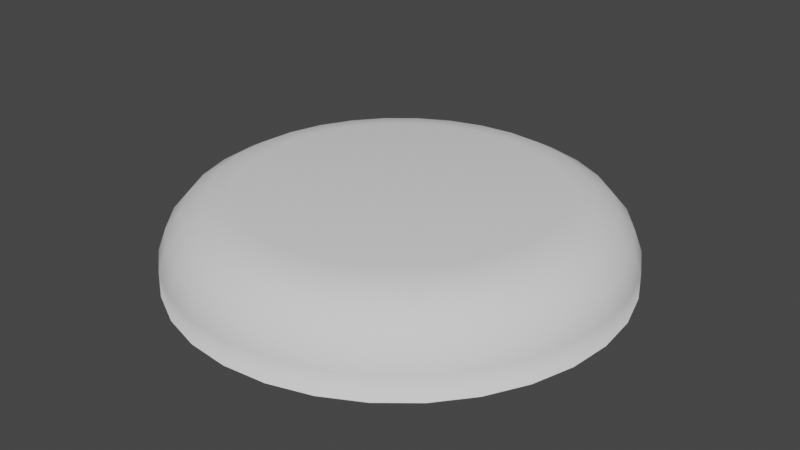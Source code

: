 # Source: soft2.blend  (saved by Blender 3.4.6; exported with 4.5.12 LTS)
import bpy
from mathutils import Matrix  # noqa: F401  (used for matrix-valued properties, if any)

bpy.ops.wm.read_factory_settings(use_empty=True)
scene = bpy.context.scene
scene.name = 'Scene'

# ---- collections
col_collection = bpy.data.collections.new('Collection'); scene.collection.children.link(col_collection)

# ---- world
world_world = bpy.data.worlds.new('World'); scene.world = world_world
world_world.use_nodes = True; world_world.node_tree.nodes.clear()
_N = world_world.node_tree.nodes; _L = world_world.node_tree.links
n0 = _N.new('ShaderNodeOutputWorld'); n0.name = 'World Output'; n0.location = (300, 300)
n1 = _N.new('ShaderNodeBackground'); n1.name = 'Background'; n1.location = (10, 300)
n1.inputs[0].default_value = (0.05088, 0.05088, 0.05088, 1.0)
_L.new(n1.outputs[0], n0.inputs[0])
n0.is_active_output = True
world_world.color = (0.05088, 0.05088, 0.05088)
world_world.use_sun_shadow = False
world_world.sun_shadow_jitter_overblur = 0.0

# ---- meshes
me_cylinder = bpy.data.meshes.new('Cylinder')
me_cylinder.from_pydata([(3.186e-10, 0.5, -0.005214), (0.09755, 0.4904, -0.005214), (0.1913, 0.4619, -0.005214), (0.2778, 0.4157, -0.005214), (0.3536, 0.3536, -0.005214), (0.4157, 0.2778, -0.005214), (0.4619, 0.1913, -0.005214), (0.4904, 0.09755, -0.005214), (0.5, 3.921e-10, -0.005214), (0.4904, -0.09755, -0.005214), (0.4619, -0.1913, -0.005214), (0.4157, -0.2778, -0.005214), (0.3536, -0.3536, -0.005214), (0.2778, -0.4157, -0.005214), (0.1913, -0.4619, -0.005214), (0.09755, -0.4904, -0.005214), (3.186e-10, -0.5, -0.005214), (-0.09755, -0.4904, -0.005214), (-0.1913, -0.4619, -0.005214), (-0.2778, -0.4157, -0.005214), (-0.3536, -0.3536, -0.005214), (-0.4157, -0.2778, -0.005214), (-0.4619, -0.1913, -0.005214), (-0.4904, -0.09755, -0.005214), (-0.5, 3.921e-10, -0.005214), (-0.4904, 0.09755, -0.005214), (-0.4619, 0.1913, -0.005214), (-0.4157, 0.2778, -0.005214), (-0.3536, 0.3536, -0.005214), (-0.2778, 0.4157, -0.005214), (-0.1913, 0.4619, -0.005214), (-0.09755, 0.4904, -0.005214), (-1.863e-09, 0.345, 0.1733), (3.186e-10, 0.5, -0.005214), (-1.281e-09, 0.3997, 0.1646), (-6.985e-10, 0.4465, 0.1392), (0.0, 0.4808, 0.09974), (1.164e-10, 0.4993, 0.04996), (0.0673, 0.3383, 0.1733), (0.09755, 0.4904, -0.005214), (0.07798, 0.392, 0.1646), (0.08711, 0.438, 0.1392), (0.09381, 0.4716, 0.09974), (0.0974, 0.4897, 0.04996), (0.132, 0.3187, 0.1733), (0.1913, 0.4619, -0.005214), (0.153, 0.3693, 0.1646), (0.1709, 0.4125, 0.1392), (0.184, 0.4442, 0.09974), (0.1911, 0.4613, 0.04996), (0.1917, 0.2868, 0.1733), (0.2778, 0.4157, -0.005214), (0.2221, 0.3324, 0.1646), (0.2481, 0.3713, 0.1392), (0.2671, 0.3998, 0.09974), (0.2774, 0.4151, 0.04996), (0.2439, 0.2439, 0.1733), (0.3536, 0.3536, -0.005214), (0.2826, 0.2826, 0.1646), (0.3157, 0.3157, 0.1392), (0.34, 0.34, 0.09974), (0.353, 0.353, 0.04996), (0.2868, 0.1917, 0.1733), (0.4157, 0.2778, -0.005214), (0.3324, 0.2221, 0.1646), (0.3713, 0.2481, 0.1392), (0.3998, 0.2671, 0.09974), (0.4151, 0.2774, 0.04996), (0.3187, 0.132, 0.1733), (0.4619, 0.1913, -0.005214), (0.3693, 0.153, 0.1646), (0.4125, 0.1709, 0.1392), (0.4442, 0.184, 0.09974), (0.4613, 0.1911, 0.04996), (0.3383, 0.0673, 0.1733), (0.4904, 0.09755, -0.005214), (0.392, 0.07798, 0.1646), (0.438, 0.08711, 0.1392), (0.4716, 0.09381, 0.09974), (0.4897, 0.0974, 0.04996), (0.345, 1.863e-09, 0.1733), (0.5, 3.921e-10, -0.005214), (0.3997, 1.397e-09, 0.1646), (0.4465, 9.313e-10, 0.1392), (0.4808, 4.657e-10, 0.09974), (0.4993, 3.492e-10, 0.04996), (0.3383, -0.0673, 0.1733), (0.4904, -0.09755, -0.005214), (0.392, -0.07798, 0.1646), (0.438, -0.08711, 0.1392), (0.4716, -0.09381, 0.09974), (0.4897, -0.0974, 0.04996), (0.3187, -0.132, 0.1733), (0.4619, -0.1913, -0.005214), (0.3693, -0.153, 0.1646), (0.4125, -0.1709, 0.1392), (0.4442, -0.184, 0.09974), (0.4613, -0.1911, 0.04996), (0.2868, -0.1917, 0.1733), (0.4157, -0.2778, -0.005214), (0.3324, -0.2221, 0.1646), (0.3713, -0.2481, 0.1392), (0.3998, -0.2671, 0.09974), (0.4151, -0.2774, 0.04996), (0.2439, -0.2439, 0.1733), (0.3536, -0.3536, -0.005214), (0.2826, -0.2826, 0.1646), (0.3157, -0.3157, 0.1392), (0.34, -0.34, 0.09974), (0.353, -0.353, 0.04996), (0.1917, -0.2868, 0.1733), (0.2778, -0.4157, -0.005214), (0.2221, -0.3324, 0.1646), (0.2481, -0.3713, 0.1392), (0.2671, -0.3998, 0.09974), (0.2774, -0.4151, 0.04996), (0.132, -0.3187, 0.1733), (0.1913, -0.4619, -0.005214), (0.153, -0.3693, 0.1646), (0.1709, -0.4125, 0.1392), (0.184, -0.4442, 0.09974), (0.1911, -0.4613, 0.04996), (0.0673, -0.3383, 0.1733), (0.09755, -0.4904, -0.005214), (0.07798, -0.392, 0.1646), (0.08711, -0.438, 0.1392), (0.09381, -0.4716, 0.09974), (0.0974, -0.4897, 0.04996), (1.863e-09, -0.345, 0.1733), (3.186e-10, -0.5, -0.005214), (1.281e-09, -0.3997, 0.1646), (9.313e-10, -0.4465, 0.1392), (4.657e-10, -0.4808, 0.09974), (2.328e-10, -0.4993, 0.04996), (-0.0673, -0.3383, 0.1733), (-0.09755, -0.4904, -0.005214), (-0.07798, -0.392, 0.1646), (-0.08711, -0.438, 0.1392), (-0.09381, -0.4716, 0.09974), (-0.0974, -0.4897, 0.04996), (-0.132, -0.3187, 0.1733), (-0.1913, -0.4619, -0.005214), (-0.153, -0.3693, 0.1646), (-0.1709, -0.4125, 0.1392), (-0.184, -0.4442, 0.09974), (-0.1911, -0.4613, 0.04996), (-0.1917, -0.2868, 0.1733), (-0.2778, -0.4157, -0.005214), (-0.2221, -0.3324, 0.1646), (-0.2481, -0.3713, 0.1392), (-0.2671, -0.3998, 0.09974), (-0.2774, -0.4151, 0.04996), (-0.2439, -0.2439, 0.1733), (-0.3536, -0.3536, -0.005214), (-0.2826, -0.2826, 0.1646), (-0.3157, -0.3157, 0.1392), (-0.34, -0.34, 0.09974), (-0.353, -0.353, 0.04996), (-0.2868, -0.1917, 0.1733), (-0.4157, -0.2778, -0.005214), (-0.3324, -0.2221, 0.1646), (-0.3713, -0.2481, 0.1392), (-0.3998, -0.2671, 0.09974), (-0.4151, -0.2774, 0.04996), (-0.3187, -0.132, 0.1733), (-0.4619, -0.1913, -0.005214), (-0.3693, -0.153, 0.1646), (-0.4125, -0.1709, 0.1392), (-0.4442, -0.184, 0.09974), (-0.4613, -0.1911, 0.04996), (-0.3383, -0.0673, 0.1733), (-0.4904, -0.09755, -0.005214), (-0.392, -0.07798, 0.1646), (-0.438, -0.08711, 0.1392), (-0.4716, -0.09381, 0.09974), (-0.4897, -0.0974, 0.04996), (-0.345, -1.863e-09, 0.1733), (-0.5, 3.921e-10, -0.005214), (-0.3997, -1.281e-09, 0.1646), (-0.4465, -6.985e-10, 0.1392), (-0.4808, 0.0, 0.09974), (-0.4993, 2.328e-10, 0.04996), (-0.3383, 0.0673, 0.1733), (-0.4904, 0.09755, -0.005214), (-0.392, 0.07798, 0.1646), (-0.438, 0.08711, 0.1392), (-0.4716, 0.09381, 0.09974), (-0.4897, 0.0974, 0.04996), (-0.3187, 0.132, 0.1733), (-0.4619, 0.1913, -0.005214), (-0.3693, 0.153, 0.1646), (-0.4125, 0.1709, 0.1392), (-0.4442, 0.184, 0.09974), (-0.4613, 0.1911, 0.04996), (-0.2868, 0.1917, 0.1733), (-0.4157, 0.2778, -0.005214), (-0.3324, 0.2221, 0.1646), (-0.3713, 0.2481, 0.1392), (-0.3998, 0.2671, 0.09974), (-0.4151, 0.2774, 0.04996), (-0.2439, 0.2439, 0.1733), (-0.3536, 0.3536, -0.005214), (-0.2826, 0.2826, 0.1646), (-0.3157, 0.3157, 0.1392), (-0.34, 0.34, 0.09974), (-0.353, 0.353, 0.04996), (-0.1917, 0.2868, 0.1733), (-0.2778, 0.4157, -0.005214), (-0.2221, 0.3324, 0.1646), (-0.2481, 0.3713, 0.1392), (-0.2671, 0.3998, 0.09974), (-0.2774, 0.4151, 0.04996), (-0.132, 0.3187, 0.1733), (-0.1913, 0.4619, -0.005214), (-0.153, 0.3693, 0.1646), (-0.1709, 0.4125, 0.1392), (-0.184, 0.4442, 0.09974), (-0.1911, 0.4613, 0.04996), (-0.0673, 0.3383, 0.1733), (-0.09755, 0.4904, -0.005214), (-0.07798, 0.392, 0.1646), (-0.08711, 0.438, 0.1392), (-0.09381, 0.4716, 0.09974), (-0.0974, 0.4897, 0.04996)], [], [(219, 33, 0, 31), (45, 51, 3, 2), (51, 57, 4, 3), (57, 63, 5, 4), (63, 69, 6, 5), (69, 75, 7, 6), (75, 81, 8, 7), (81, 87, 9, 8), (87, 93, 10, 9), (93, 99, 11, 10), (99, 105, 12, 11), (105, 111, 13, 12), (111, 117, 14, 13), (117, 123, 15, 14), (123, 129, 16, 15), (129, 135, 17, 16), (135, 141, 18, 17), (141, 147, 19, 18), (147, 153, 20, 19), (153, 159, 21, 20), (159, 165, 22, 21), (165, 171, 23, 22), (171, 177, 24, 23), (177, 183, 25, 24), (183, 189, 26, 25), (189, 195, 27, 26), (195, 201, 28, 27), (201, 207, 29, 28), (207, 213, 30, 29), (213, 219, 31, 30), (39, 45, 2, 1), (33, 39, 1, 0), (32, 38, 40, 34), (34, 40, 41, 35), (35, 41, 42, 36), (36, 42, 43, 37), (37, 43, 39, 33), (38, 44, 46, 40), (40, 46, 47, 41), (41, 47, 48, 42), (42, 48, 49, 43), (43, 49, 45, 39), (44, 50, 52, 46), (46, 52, 53, 47), (47, 53, 54, 48), (48, 54, 55, 49), (49, 55, 51, 45), (50, 56, 58, 52), (52, 58, 59, 53), (53, 59, 60, 54), (54, 60, 61, 55), (55, 61, 57, 51), (56, 62, 64, 58), (58, 64, 65, 59), (59, 65, 66, 60), (60, 66, 67, 61), (61, 67, 63, 57), (62, 68, 70, 64), (64, 70, 71, 65), (65, 71, 72, 66), (66, 72, 73, 67), (67, 73, 69, 63), (68, 74, 76, 70), (70, 76, 77, 71), (71, 77, 78, 72), (72, 78, 79, 73), (73, 79, 75, 69), (74, 80, 82, 76), (76, 82, 83, 77), (77, 83, 84, 78), (78, 84, 85, 79), (79, 85, 81, 75), (80, 86, 88, 82), (82, 88, 89, 83), (83, 89, 90, 84), (84, 90, 91, 85), (85, 91, 87, 81), (86, 92, 94, 88), (88, 94, 95, 89), (89, 95, 96, 90), (90, 96, 97, 91), (91, 97, 93, 87), (92, 98, 100, 94), (94, 100, 101, 95), (95, 101, 102, 96), (96, 102, 103, 97), (97, 103, 99, 93), (98, 104, 106, 100), (100, 106, 107, 101), (101, 107, 108, 102), (102, 108, 109, 103), (103, 109, 105, 99), (104, 110, 112, 106), (106, 112, 113, 107), (107, 113, 114, 108), (108, 114, 115, 109), (109, 115, 111, 105), (110, 116, 118, 112), (112, 118, 119, 113), (113, 119, 120, 114), (114, 120, 121, 115), (115, 121, 117, 111), (116, 122, 124, 118), (118, 124, 125, 119), (119, 125, 126, 120), (120, 126, 127, 121), (121, 127, 123, 117), (122, 128, 130, 124), (124, 130, 131, 125), (125, 131, 132, 126), (126, 132, 133, 127), (127, 133, 129, 123), (128, 134, 136, 130), (130, 136, 137, 131), (131, 137, 138, 132), (132, 138, 139, 133), (133, 139, 135, 129), (134, 140, 142, 136), (136, 142, 143, 137), (137, 143, 144, 138), (138, 144, 145, 139), (139, 145, 141, 135), (140, 146, 148, 142), (142, 148, 149, 143), (143, 149, 150, 144), (144, 150, 151, 145), (145, 151, 147, 141), (146, 152, 154, 148), (148, 154, 155, 149), (149, 155, 156, 150), (150, 156, 157, 151), (151, 157, 153, 147), (152, 158, 160, 154), (154, 160, 161, 155), (155, 161, 162, 156), (156, 162, 163, 157), (157, 163, 159, 153), (158, 164, 166, 160), (160, 166, 167, 161), (161, 167, 168, 162), (162, 168, 169, 163), (163, 169, 165, 159), (164, 170, 172, 166), (166, 172, 173, 167), (167, 173, 174, 168), (168, 174, 175, 169), (169, 175, 171, 165), (170, 176, 178, 172), (172, 178, 179, 173), (173, 179, 180, 174), (174, 180, 181, 175), (175, 181, 177, 171), (176, 182, 184, 178), (178, 184, 185, 179), (179, 185, 186, 180), (180, 186, 187, 181), (181, 187, 183, 177), (182, 188, 190, 184), (184, 190, 191, 185), (185, 191, 192, 186), (186, 192, 193, 187), (187, 193, 189, 183), (188, 194, 196, 190), (190, 196, 197, 191), (191, 197, 198, 192), (192, 198, 199, 193), (193, 199, 195, 189), (194, 200, 202, 196), (196, 202, 203, 197), (197, 203, 204, 198), (198, 204, 205, 199), (199, 205, 201, 195), (200, 206, 208, 202), (202, 208, 209, 203), (203, 209, 210, 204), (204, 210, 211, 205), (205, 211, 207, 201), (206, 212, 214, 208), (208, 214, 215, 209), (209, 215, 216, 210), (210, 216, 217, 211), (211, 217, 213, 207), (212, 218, 220, 214), (214, 220, 221, 215), (215, 221, 222, 216), (216, 222, 223, 217), (217, 223, 219, 213), (218, 32, 34, 220), (220, 34, 35, 221), (221, 35, 36, 222), (222, 36, 37, 223), (223, 37, 33, 219), (32, 218, 212, 206, 200, 194, 188, 182, 176, 170, 164, 158, 152, 146, 140, 134, 128, 122, 116, 110, 104, 98, 92, 86, 80, 74, 68, 62, 56, 50, 44, 38)])
me_cylinder.polygons.foreach_set('use_smooth', [True] * 193)
_uv = me_cylinder.uv_layers.new(name='UVMap')
_uv.uv.foreach_set('vector', [0.4508, 0.9998, 0.5492, 0.9998, 0.5492, 0.9999, 0.4508, 0.9999, 0.7367, 0.9429, 0.8186, 0.8882, 0.8187, 0.8883, 0.7368, 0.943, 0.8186, 0.8882, 0.8882, 0.8186, 0.8883, 0.8187, 0.8187, 0.8883, 0.8882, 0.8186, 0.9429, 0.7368, 0.943, 0.7368, 0.8883, 0.8187, 0.9429, 0.7368, 0.9806, 0.6458, 0.9807, 0.6458, 0.943, 0.7368, 0.9806, 0.6458, 0.9998, 0.5492, 0.9999, 0.5492, 0.9807, 0.6458, 0.9998, 0.5492, 0.9998, 0.4508, 0.9999, 0.4508, 0.9999, 0.5492, 0.9998, 0.4508, 0.9806, 0.3542, 0.9807, 0.3542, 0.9999, 0.4508, 0.9806, 0.3542, 0.9429, 0.2633, 0.943, 0.2632, 0.9807, 0.3542, 0.9429, 0.2633, 0.8882, 0.1814, 0.8883, 0.1813, 0.943, 0.2632, 0.8882, 0.1814, 0.8186, 0.1118, 0.8187, 0.1117, 0.8883, 0.1813, 0.8186, 0.1118, 0.7367, 0.05708, 0.7368, 0.05699, 0.8187, 0.1117, 0.7367, 0.05708, 0.6458, 0.01941, 0.6458, 0.01931, 0.7368, 0.05699, 0.6458, 0.01941, 0.5492, 0.0001985, 0.5492, 0.0001, 0.6458, 0.01931, 0.5492, 0.0001985, 0.4508, 0.0001985, 0.4508, 0.0001001, 0.5492, 0.0001, 0.4508, 0.0001985, 0.3542, 0.0194, 0.3542, 0.01931, 0.4508, 0.0001001, 0.3542, 0.0194, 0.2633, 0.05708, 0.2632, 0.05699, 0.3542, 0.01931, 0.2633, 0.05708, 0.1814, 0.1118, 0.1813, 0.1117, 0.2632, 0.05699, 0.1814, 0.1118, 0.1118, 0.1814, 0.1117, 0.1813, 0.1813, 0.1117, 0.1118, 0.1814, 0.05708, 0.2632, 0.05699, 0.2632, 0.1117, 0.1813, 0.05708, 0.2632, 0.01941, 0.3542, 0.01931, 0.3542, 0.05699, 0.2632, 0.01941, 0.3542, 0.0001987, 0.4508, 0.0001003, 0.4508, 0.01931, 0.3542, 0.0001987, 0.4508, 0.0001987, 0.5492, 9.996e-05, 0.5492, 0.0001003, 0.4508, 0.0001987, 0.5492, 0.01941, 0.6458, 0.01931, 0.6458, 9.996e-05, 0.5492, 0.01941, 0.6458, 0.05708, 0.7367, 0.05699, 0.7368, 0.01931, 0.6458, 0.05708, 0.7367, 0.1118, 0.8186, 0.1117, 0.8187, 0.05699, 0.7368, 0.1118, 0.8186, 0.1814, 0.8882, 0.1813, 0.8883, 0.1117, 0.8187, 0.1814, 0.8882, 0.2633, 0.9429, 0.2632, 0.943, 0.1813, 0.8883, 0.2633, 0.9429, 0.3542, 0.9806, 0.3542, 0.9807, 0.2632, 0.943, 0.3542, 0.9806, 0.4508, 0.9998, 0.4508, 0.9999, 0.3542, 0.9807, 0.6458, 0.9806, 0.7367, 0.9429, 0.7368, 0.943, 0.6458, 0.9807, 0.5492, 0.9998, 0.6458, 0.9806, 0.6458, 0.9807, 0.5492, 0.9999, 0.5262, 0.7718, 0.5787, 0.7615, 0.5914, 0.8035, 0.5304, 0.8155, 0.5304, 0.8155, 0.5914, 0.8035, 0.6038, 0.8443, 0.5347, 0.858, 0.5347, 0.858, 0.6038, 0.8443, 0.6165, 0.8856, 0.5391, 0.9009, 0.5391, 0.9009, 0.6165, 0.8856, 0.6303, 0.93, 0.5439, 0.9471, 0.5439, 0.9471, 0.6303, 0.93, 0.6458, 0.9806, 0.5492, 0.9998, 0.5787, 0.7615, 0.6282, 0.7411, 0.6488, 0.7799, 0.5914, 0.8035, 0.5914, 0.8035, 0.6488, 0.7799, 0.669, 0.8175, 0.6038, 0.8443, 0.6038, 0.8443, 0.669, 0.8175, 0.6895, 0.8555, 0.6165, 0.8856, 0.6165, 0.8856, 0.6895, 0.8555, 0.7117, 0.8963, 0.6303, 0.93, 0.6303, 0.93, 0.7117, 0.8963, 0.7367, 0.9429, 0.6458, 0.9806, 0.6282, 0.7411, 0.6727, 0.7115, 0.7006, 0.7455, 0.6488, 0.7799, 0.6488, 0.7799, 0.7006, 0.7455, 0.7277, 0.7784, 0.669, 0.8175, 0.669, 0.8175, 0.7277, 0.7784, 0.7552, 0.8117, 0.6895, 0.8555, 0.6895, 0.8555, 0.7552, 0.8117, 0.7849, 0.8474, 0.7117, 0.8963, 0.7117, 0.8963, 0.7849, 0.8474, 0.8186, 0.8882, 0.7367, 0.9429, 0.6727, 0.7115, 0.7107, 0.6737, 0.7446, 0.7016, 0.7006, 0.7455, 0.7006, 0.7455, 0.7446, 0.7016, 0.7776, 0.7286, 0.7277, 0.7784, 0.7277, 0.7784, 0.7776, 0.7286, 0.8111, 0.7559, 0.7552, 0.8117, 0.7552, 0.8117, 0.8111, 0.7559, 0.8472, 0.7851, 0.7849, 0.8474, 0.7849, 0.8474, 0.8472, 0.7851, 0.8882, 0.8186, 0.8186, 0.8882, 0.7107, 0.6737, 0.7405, 0.6293, 0.7792, 0.65, 0.7446, 0.7016, 0.7446, 0.7016, 0.7792, 0.65, 0.8169, 0.6701, 0.7776, 0.7286, 0.7776, 0.7286, 0.8169, 0.6701, 0.8551, 0.6903, 0.8111, 0.7559, 0.8111, 0.7559, 0.8551, 0.6903, 0.8962, 0.7119, 0.8472, 0.7851, 0.8472, 0.7851, 0.8962, 0.7119, 0.9429, 0.7368, 0.8882, 0.8186, 0.7405, 0.6293, 0.7611, 0.5799, 0.8031, 0.5927, 0.7792, 0.65, 0.7792, 0.65, 0.8031, 0.5927, 0.844, 0.605, 0.8169, 0.6701, 0.8169, 0.6701, 0.844, 0.605, 0.8854, 0.6173, 0.8551, 0.6903, 0.8551, 0.6903, 0.8854, 0.6173, 0.9299, 0.6306, 0.8962, 0.7119, 0.8962, 0.7119, 0.9299, 0.6306, 0.9806, 0.6458, 0.9429, 0.7368, 0.7611, 0.5799, 0.7717, 0.5274, 0.8154, 0.5317, 0.8031, 0.5927, 0.8031, 0.5927, 0.8154, 0.5317, 0.8578, 0.5359, 0.844, 0.605, 0.844, 0.605, 0.8578, 0.5359, 0.9008, 0.5399, 0.8854, 0.6173, 0.8854, 0.6173, 0.9008, 0.5399, 0.9471, 0.5442, 0.9299, 0.6306, 0.9299, 0.6306, 0.9471, 0.5442, 0.9998, 0.5492, 0.9806, 0.6458, 0.7717, 0.5274, 0.7718, 0.4738, 0.8155, 0.4696, 0.8154, 0.5317, 0.8154, 0.5317, 0.8155, 0.4696, 0.858, 0.4653, 0.8578, 0.5359, 0.8578, 0.5359, 0.858, 0.4653, 0.9009, 0.4609, 0.9008, 0.5399, 0.9008, 0.5399, 0.9009, 0.4609, 0.9471, 0.4561, 0.9471, 0.5442, 0.9471, 0.5442, 0.9471, 0.4561, 0.9998, 0.4508, 0.9998, 0.5492, 0.7718, 0.4738, 0.7615, 0.4213, 0.8035, 0.4086, 0.8155, 0.4696, 0.8155, 0.4696, 0.8035, 0.4086, 0.8443, 0.3962, 0.858, 0.4653, 0.858, 0.4653, 0.8443, 0.3962, 0.8856, 0.3835, 0.9009, 0.4609, 0.9009, 0.4609, 0.8856, 0.3835, 0.93, 0.3697, 0.9471, 0.4561, 0.9471, 0.4561, 0.93, 0.3697, 0.9806, 0.3542, 0.9998, 0.4508, 0.7615, 0.4213, 0.7411, 0.3718, 0.7799, 0.3512, 0.8035, 0.4086, 0.8035, 0.4086, 0.7799, 0.3512, 0.8174, 0.331, 0.8443, 0.3962, 0.8443, 0.3962, 0.8174, 0.331, 0.8555, 0.3105, 0.8856, 0.3835, 0.8856, 0.3835, 0.8555, 0.3105, 0.8963, 0.2883, 0.93, 0.3697, 0.93, 0.3697, 0.8963, 0.2883, 0.9429, 0.2633, 0.9806, 0.3542, 0.7411, 0.3718, 0.7115, 0.3273, 0.7455, 0.2994, 0.7799, 0.3512, 0.7799, 0.3512, 0.7455, 0.2994, 0.7784, 0.2723, 0.8174, 0.331, 0.8174, 0.331, 0.7784, 0.2723, 0.8116, 0.2448, 0.8555, 0.3105, 0.8555, 0.3105, 0.8116, 0.2448, 0.8474, 0.2151, 0.8963, 0.2883, 0.8963, 0.2883, 0.8474, 0.2151, 0.8882, 0.1814, 0.9429, 0.2633, 0.7115, 0.3273, 0.6737, 0.2893, 0.7016, 0.2554, 0.7455, 0.2994, 0.7455, 0.2994, 0.7016, 0.2554, 0.7286, 0.2224, 0.7784, 0.2723, 0.7784, 0.2723, 0.7286, 0.2224, 0.7559, 0.1889, 0.8116, 0.2448, 0.8116, 0.2448, 0.7559, 0.1889, 0.7851, 0.1528, 0.8474, 0.2151, 0.8474, 0.2151, 0.7851, 0.1528, 0.8186, 0.1118, 0.8882, 0.1814, 0.6737, 0.2893, 0.6293, 0.2595, 0.65, 0.2208, 0.7016, 0.2554, 0.7016, 0.2554, 0.65, 0.2208, 0.6701, 0.1831, 0.7286, 0.2224, 0.7286, 0.2224, 0.6701, 0.1831, 0.6902, 0.1449, 0.7559, 0.1889, 0.7559, 0.1889, 0.6902, 0.1449, 0.7119, 0.1038, 0.7851, 0.1528, 0.7851, 0.1528, 0.7119, 0.1038, 0.7367, 0.05708, 0.8186, 0.1118, 0.6293, 0.2595, 0.5799, 0.2389, 0.5927, 0.1968, 0.65, 0.2208, 0.65, 0.2208, 0.5927, 0.1968, 0.605, 0.156, 0.6701, 0.1831, 0.6701, 0.1831, 0.605, 0.156, 0.6173, 0.1146, 0.6902, 0.1449, 0.6902, 0.1449, 0.6173, 0.1146, 0.6306, 0.07009, 0.7119, 0.1038, 0.7119, 0.1038, 0.6306, 0.07009, 0.6458, 0.01941, 0.7367, 0.05708, 0.5799, 0.2389, 0.5274, 0.2283, 0.5317, 0.1846, 0.5927, 0.1968, 0.5927, 0.1968, 0.5317, 0.1846, 0.5358, 0.1422, 0.605, 0.156, 0.605, 0.156, 0.5358, 0.1422, 0.5399, 0.09915, 0.6173, 0.1146, 0.6173, 0.1146, 0.5399, 0.09915, 0.5442, 0.05288, 0.6306, 0.07009, 0.6306, 0.07009, 0.5442, 0.05288, 0.5492, 0.0001985, 0.6458, 0.01941, 0.5274, 0.2283, 0.4738, 0.2282, 0.4696, 0.1845, 0.5317, 0.1846, 0.5317, 0.1846, 0.4696, 0.1845, 0.4653, 0.142, 0.5358, 0.1422, 0.5358, 0.1422, 0.4653, 0.142, 0.4609, 0.09907, 0.5399, 0.09915, 0.5399, 0.09915, 0.4609, 0.09907, 0.4561, 0.05286, 0.5442, 0.05288, 0.5442, 0.05288, 0.4561, 0.05286, 0.4508, 0.0001985, 0.5492, 0.0001985, 0.4738, 0.2282, 0.4213, 0.2385, 0.4086, 0.1965, 0.4696, 0.1845, 0.4696, 0.1845, 0.4086, 0.1965, 0.3962, 0.1557, 0.4653, 0.142, 0.4653, 0.142, 0.3962, 0.1557, 0.3834, 0.1144, 0.4609, 0.09907, 0.4609, 0.09907, 0.3834, 0.1144, 0.3697, 0.07001, 0.4561, 0.05286, 0.4561, 0.05286, 0.3697, 0.07001, 0.3542, 0.0194, 0.4508, 0.0001985, 0.4213, 0.2385, 0.3718, 0.2589, 0.3512, 0.2201, 0.4086, 0.1965, 0.4086, 0.1965, 0.3512, 0.2201, 0.331, 0.1825, 0.3962, 0.1557, 0.3962, 0.1557, 0.331, 0.1825, 0.3105, 0.1445, 0.3834, 0.1144, 0.3834, 0.1144, 0.3105, 0.1445, 0.2883, 0.1037, 0.3697, 0.07001, 0.3697, 0.07001, 0.2883, 0.1037, 0.2633, 0.05708, 0.3542, 0.0194, 0.3718, 0.2589, 0.3273, 0.2885, 0.2994, 0.2545, 0.3512, 0.2201, 0.3512, 0.2201, 0.2994, 0.2545, 0.2723, 0.2216, 0.331, 0.1825, 0.331, 0.1825, 0.2723, 0.2216, 0.2448, 0.1883, 0.3105, 0.1445, 0.3105, 0.1445, 0.2448, 0.1883, 0.2151, 0.1526, 0.2883, 0.1037, 0.2883, 0.1037, 0.2151, 0.1526, 0.1814, 0.1118, 0.2633, 0.05708, 0.3273, 0.2885, 0.2893, 0.3263, 0.2554, 0.2984, 0.2994, 0.2545, 0.2994, 0.2545, 0.2554, 0.2984, 0.2224, 0.2714, 0.2723, 0.2216, 0.2723, 0.2216, 0.2224, 0.2714, 0.1889, 0.2441, 0.2448, 0.1883, 0.2448, 0.1883, 0.1889, 0.2441, 0.1528, 0.2149, 0.2151, 0.1526, 0.2151, 0.1526, 0.1528, 0.2149, 0.1118, 0.1814, 0.1814, 0.1118, 0.2893, 0.3263, 0.2595, 0.3707, 0.2208, 0.35, 0.2554, 0.2984, 0.2554, 0.2984, 0.2208, 0.35, 0.1831, 0.3299, 0.2224, 0.2714, 0.2224, 0.2714, 0.1831, 0.3299, 0.1449, 0.3097, 0.1889, 0.2441, 0.1889, 0.2441, 0.1449, 0.3097, 0.1038, 0.2881, 0.1528, 0.2149, 0.1528, 0.2149, 0.1038, 0.2881, 0.05708, 0.2632, 0.1118, 0.1814, 0.2595, 0.3707, 0.2389, 0.4201, 0.1969, 0.4073, 0.2208, 0.35, 0.2208, 0.35, 0.1969, 0.4073, 0.156, 0.395, 0.1831, 0.3299, 0.1831, 0.3299, 0.156, 0.395, 0.1146, 0.3827, 0.1449, 0.3097, 0.1449, 0.3097, 0.1146, 0.3827, 0.07009, 0.3694, 0.1038, 0.2881, 0.1038, 0.2881, 0.07009, 0.3694, 0.01941, 0.3542, 0.05708, 0.2632, 0.2389, 0.4201, 0.2283, 0.4726, 0.1846, 0.4683, 0.1969, 0.4073, 0.1969, 0.4073, 0.1846, 0.4683, 0.1422, 0.4641, 0.156, 0.395, 0.156, 0.395, 0.1422, 0.4641, 0.09915, 0.4601, 0.1146, 0.3827, 0.1146, 0.3827, 0.09915, 0.4601, 0.05288, 0.4558, 0.07009, 0.3694, 0.07009, 0.3694, 0.05288, 0.4558, 0.0001987, 0.4508, 0.01941, 0.3542, 0.2283, 0.4726, 0.2282, 0.5262, 0.1845, 0.5304, 0.1846, 0.4683, 0.1846, 0.4683, 0.1845, 0.5304, 0.142, 0.5347, 0.1422, 0.4641, 0.1422, 0.4641, 0.142, 0.5347, 0.09907, 0.5391, 0.09915, 0.4601, 0.09915, 0.4601, 0.09907, 0.5391, 0.05286, 0.5439, 0.05288, 0.4558, 0.05288, 0.4558, 0.05286, 0.5439, 0.0001987, 0.5492, 0.0001987, 0.4508, 0.2282, 0.5262, 0.2385, 0.5787, 0.1965, 0.5914, 0.1845, 0.5304, 0.1845, 0.5304, 0.1965, 0.5914, 0.1557, 0.6038, 0.142, 0.5347, 0.142, 0.5347, 0.1557, 0.6038, 0.1144, 0.6165, 0.09907, 0.5391, 0.09907, 0.5391, 0.1144, 0.6165, 0.07002, 0.6303, 0.05286, 0.5439, 0.05286, 0.5439, 0.07002, 0.6303, 0.01941, 0.6458, 0.0001987, 0.5492, 0.2385, 0.5787, 0.2589, 0.6282, 0.2201, 0.6488, 0.1965, 0.5914, 0.1965, 0.5914, 0.2201, 0.6488, 0.1825, 0.669, 0.1557, 0.6038, 0.1557, 0.6038, 0.1825, 0.669, 0.1445, 0.6895, 0.1144, 0.6165, 0.1144, 0.6165, 0.1445, 0.6895, 0.1037, 0.7117, 0.07002, 0.6303, 0.07002, 0.6303, 0.1037, 0.7117, 0.05708, 0.7367, 0.01941, 0.6458, 0.2589, 0.6282, 0.2885, 0.6727, 0.2545, 0.7006, 0.2201, 0.6488, 0.2201, 0.6488, 0.2545, 0.7006, 0.2216, 0.7277, 0.1825, 0.669, 0.1825, 0.669, 0.2216, 0.7277, 0.1883, 0.7552, 0.1445, 0.6895, 0.1445, 0.6895, 0.1883, 0.7552, 0.1526, 0.7849, 0.1037, 0.7117, 0.1037, 0.7117, 0.1526, 0.7849, 0.1118, 0.8186, 0.05708, 0.7367, 0.2885, 0.6727, 0.3263, 0.7107, 0.2984, 0.7446, 0.2545, 0.7006, 0.2545, 0.7006, 0.2984, 0.7446, 0.2714, 0.7776, 0.2216, 0.7277, 0.2216, 0.7277, 0.2714, 0.7776, 0.2441, 0.8111, 0.1883, 0.7552, 0.1883, 0.7552, 0.2441, 0.8111, 0.2149, 0.8472, 0.1526, 0.7849, 0.1526, 0.7849, 0.2149, 0.8472, 0.1814, 0.8882, 0.1118, 0.8186, 0.3263, 0.7107, 0.3707, 0.7405, 0.35, 0.7792, 0.2984, 0.7446, 0.2984, 0.7446, 0.35, 0.7792, 0.3299, 0.8169, 0.2714, 0.7776, 0.2714, 0.7776, 0.3299, 0.8169, 0.3097, 0.8551, 0.2441, 0.8111, 0.2441, 0.8111, 0.3097, 0.8551, 0.2881, 0.8962, 0.2149, 0.8472, 0.2149, 0.8472, 0.2881, 0.8962, 0.2633, 0.9429, 0.1814, 0.8882, 0.3707, 0.7405, 0.4201, 0.7611, 0.4073, 0.8032, 0.35, 0.7792, 0.35, 0.7792, 0.4073, 0.8032, 0.395, 0.844, 0.3299, 0.8169, 0.3299, 0.8169, 0.395, 0.844, 0.3827, 0.8854, 0.3097, 0.8551, 0.3097, 0.8551, 0.3827, 0.8854, 0.3694, 0.9299, 0.2881, 0.8962, 0.2881, 0.8962, 0.3694, 0.9299, 0.3542, 0.9806, 0.2633, 0.9429, 0.4201, 0.7611, 0.4726, 0.7717, 0.4683, 0.8154, 0.4073, 0.8032, 0.4073, 0.8032, 0.4683, 0.8154, 0.4642, 0.8578, 0.395, 0.844, 0.395, 0.844, 0.4642, 0.8578, 0.4601, 0.9009, 0.3827, 0.8854, 0.3827, 0.8854, 0.4601, 0.9009, 0.4558, 0.9471, 0.3694, 0.9299, 0.3694, 0.9299, 0.4558, 0.9471, 0.4508, 0.9998, 0.3542, 0.9806, 0.4726, 0.7717, 0.5262, 0.7718, 0.5304, 0.8155, 0.4683, 0.8154, 0.4683, 0.8154, 0.5304, 0.8155, 0.5347, 0.858, 0.4642, 0.8578, 0.4642, 0.8578, 0.5347, 0.858, 0.5391, 0.9009, 0.4601, 0.9009, 0.4601, 0.9009, 0.5391, 0.9009, 0.5439, 0.9471, 0.4558, 0.9471, 0.4558, 0.9471, 0.5439, 0.9471, 0.5492, 0.9998, 0.4508, 0.9998, 0.5262, 0.7718, 0.4726, 0.7717, 0.4201, 0.7611, 0.3707, 0.7405, 0.3263, 0.7107, 0.2885, 0.6727, 0.2589, 0.6282, 0.2385, 0.5787, 0.2282, 0.5262, 0.2283, 0.4726, 0.2389, 0.4201, 0.2595, 0.3707, 0.2893, 0.3263, 0.3273, 0.2885, 0.3718, 0.2589, 0.4213, 0.2385, 0.4738, 0.2282, 0.5274, 0.2283, 0.5799, 0.2389, 0.6293, 0.2595, 0.6737, 0.2893, 0.7115, 0.3273, 0.7411, 0.3718, 0.7615, 0.4213, 0.7718, 0.4738, 0.7717, 0.5274, 0.7611, 0.5799, 0.7405, 0.6293, 0.7107, 0.6737, 0.6727, 0.7115, 0.6282, 0.7411, 0.5787, 0.7615])
me_cylinder.update()

# ---- objects
ob_cylinder = bpy.data.objects.new('Cylinder', me_cylinder)

# ---- transforms, parenting, visibility, modifiers, constraints
ob_cylinder.location = (0.0, 0.0, 0.0)

# ---- collection membership
col_collection.objects.link(ob_cylinder)

# ---- scene / render settings (as saved in the file)
scene.frame_start = 1; scene.frame_end = 250; scene.frame_set(1)
scene.render.engine = 'BLENDER_EEVEE_NEXT'
scene.cycles.sampling_pattern = 'TABULATED_SOBOL'
scene.cycles.use_light_tree = False
scene.view_settings.view_transform = 'Filmic'
bpy.context.view_layer.update()

# ---- added for rendering (the .blend has no active camera and no usable light): camera, sun
cam_auto = bpy.data.cameras.new('AutoCamera')
cam_auto.lens = 50.0
cam_auto.sensor_width = 36.0
cam_auto.clip_end = 1000.0
ob_auto_camera = bpy.data.objects.new('AutoCamera', cam_auto)
scene.collection.objects.link(ob_auto_camera)
ob_auto_camera.location = (1.31885, -1.58262, 1.13915)
ob_auto_camera.rotation_euler = (1.09748, -7.21219e-08, 0.694738)
scene.camera = ob_auto_camera
light_auto_sun = bpy.data.lights.new('AutoSun', 'SUN')
light_auto_sun.energy = 3.0
light_auto_sun.angle = 0.0523599
ob_auto_sun = bpy.data.objects.new('AutoSun', light_auto_sun)
scene.collection.objects.link(ob_auto_sun)
ob_auto_sun.rotation_euler = (0.872665, 0.174533, 0.523599)
bpy.context.view_layer.update()
